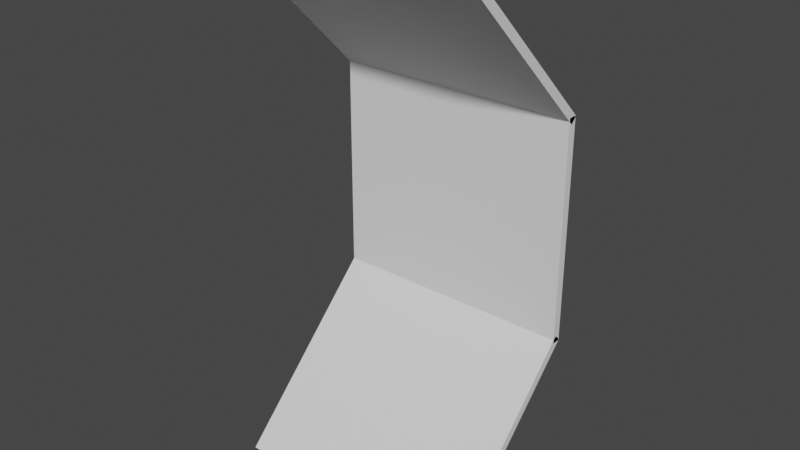 # Source: SpaceStationWalls.blend  (saved by Blender 3.6.13; exported with 4.5.12 LTS)
import bpy
from mathutils import Matrix  # noqa: F401  (used for matrix-valued properties, if any)

bpy.ops.wm.read_factory_settings(use_empty=True)
scene = bpy.context.scene
scene.name = 'Scene'

# ---- collections
col_collection = bpy.data.collections.new('Collection'); scene.collection.children.link(col_collection)

# ---- world
world_world = bpy.data.worlds.new('World'); scene.world = world_world
world_world.use_nodes = True; world_world.node_tree.nodes.clear()
_N = world_world.node_tree.nodes; _L = world_world.node_tree.links
n0 = _N.new('ShaderNodeOutputWorld'); n0.name = 'World Output'; n0.location = (300, 300)
n1 = _N.new('ShaderNodeBackground'); n1.name = 'Background'; n1.location = (10, 300)
n1.inputs[0].default_value = (0.05088, 0.05088, 0.05088, 1.0)
_L.new(n1.outputs[0], n0.inputs[0])
n0.is_active_output = True
world_world.color = (0.05088, 0.05088, 0.05088)
world_world.use_sun_shadow = False
world_world.sun_shadow_jitter_overblur = 0.0

# ---- meshes
me_cube_016 = bpy.data.meshes.new('Cube.016')
me_cube_016.from_pydata([(-1.0, -1.0, -1.0), (-1.0, -1.0, 1.0), (-1.0, 1.0, -1.0), (-1.0, 1.0, 1.0), (1.0, -1.0, -1.0), (1.0, -1.0, 1.0), (1.0, 1.0, -1.0), (1.0, 1.0, 1.0)], [], [(0, 1, 3, 2), (2, 3, 7, 6), (6, 7, 5, 4), (4, 5, 1, 0), (2, 6, 4, 0), (7, 3, 1, 5)])
_uv = me_cube_016.uv_layers.new(name='UVMap')
_uv.uv.foreach_set('vector', [0.375, 0.0, 0.625, 0.0, 0.625, 0.25, 0.375, 0.25, 0.375, 0.25, 0.625, 0.25, 0.625, 0.5, 0.375, 0.5, 0.375, 0.5, 0.625, 0.5, 0.625, 0.75, 0.375, 0.75, 0.375, 0.75, 0.625, 0.75, 0.625, 1.0, 0.375, 1.0, 0.125, 0.5, 0.375, 0.5, 0.375, 0.75, 0.125, 0.75, 0.625, 0.5, 0.875, 0.5, 0.875, 0.75, 0.625, 0.75])
me_cube_016.update()
me_cube_014 = bpy.data.meshes.new('Cube.014')
me_cube_014.from_pydata([(-1.0, -1.0, -1.0), (-1.0, -1.0, 1.0), (-1.0, 1.0, -1.0), (-1.0, 1.0, 1.0), (1.0, -1.0, -1.0), (1.0, -1.0, 1.0), (1.0, 1.0, -1.0), (1.0, 1.0, 1.0)], [], [(0, 1, 3, 2), (2, 3, 7, 6), (6, 7, 5, 4), (4, 5, 1, 0), (2, 6, 4, 0), (7, 3, 1, 5)])
_uv = me_cube_014.uv_layers.new(name='UVMap')
_uv.uv.foreach_set('vector', [0.375, 0.0, 0.625, 0.0, 0.625, 0.25, 0.375, 0.25, 0.375, 0.25, 0.625, 0.25, 0.625, 0.5, 0.375, 0.5, 0.375, 0.5, 0.625, 0.5, 0.625, 0.75, 0.375, 0.75, 0.375, 0.75, 0.625, 0.75, 0.625, 1.0, 0.375, 1.0, 0.125, 0.5, 0.375, 0.5, 0.375, 0.75, 0.125, 0.75, 0.625, 0.5, 0.875, 0.5, 0.875, 0.75, 0.625, 0.75])
me_cube_014.update()
me_cube_012 = bpy.data.meshes.new('Cube.012')
me_cube_012.from_pydata([(-1.0, -1.0, -1.0), (-1.0, -1.0, 1.0), (-1.0, 1.0, -1.0), (-1.0, 1.0, 1.0), (1.0, -1.0, -1.0), (1.0, -1.0, 1.0), (1.0, 1.0, -1.0), (1.0, 1.0, 1.0)], [], [(0, 1, 3, 2), (2, 3, 7, 6), (6, 7, 5, 4), (4, 5, 1, 0), (2, 6, 4, 0), (7, 3, 1, 5)])
_uv = me_cube_012.uv_layers.new(name='UVMap')
_uv.uv.foreach_set('vector', [0.375, 0.0, 0.625, 0.0, 0.625, 0.25, 0.375, 0.25, 0.375, 0.25, 0.625, 0.25, 0.625, 0.5, 0.375, 0.5, 0.375, 0.5, 0.625, 0.5, 0.625, 0.75, 0.375, 0.75, 0.375, 0.75, 0.625, 0.75, 0.625, 1.0, 0.375, 1.0, 0.125, 0.5, 0.375, 0.5, 0.375, 0.75, 0.125, 0.75, 0.625, 0.5, 0.875, 0.5, 0.875, 0.75, 0.625, 0.75])
me_cube_012.update()

# ---- objects
ob_cube_003 = bpy.data.objects.new('Cube.003', me_cube_016)
ob_cube_002 = bpy.data.objects.new('Cube.002', me_cube_014)
ob_cube = bpy.data.objects.new('Cube', me_cube_012)

# ---- transforms, parenting, visibility, modifiers, constraints
ob_cube_003.location = (6.938, 11.04, -0.2207)
ob_cube_003.rotation_euler = (0.7854, -0.0, 0.0)
ob_cube_003.scale = (0.8833, 0.03065, 0.7982)
ob_cube_002.location = (6.938, 11.04, -2.892)
ob_cube_002.rotation_euler = (-0.7854, -0.0, 0.0)
ob_cube_002.scale = (0.8833, 0.03065, 0.7982)
ob_cube.location = (6.938, 11.59, -1.556)
ob_cube.scale = (0.8833, 0.03065, 0.7982)

# ---- collection membership
col_collection.objects.link(ob_cube_003)
col_collection.objects.link(ob_cube_002)
col_collection.objects.link(ob_cube)

# ---- scene / render settings (as saved in the file)
scene.frame_start = 1; scene.frame_end = 250; scene.frame_set(1)
scene.render.engine = 'BLENDER_EEVEE_NEXT'
scene.cycles.sampling_pattern = 'TABULATED_SOBOL'
scene.view_settings.view_transform = 'Filmic'
bpy.context.view_layer.update()

# ---- added for rendering (the .blend has no active camera and no usable light): camera, sun
cam_auto = bpy.data.cameras.new('AutoCamera')
cam_auto.lens = 50.0
cam_auto.sensor_width = 36.0
cam_auto.clip_end = 1000.0
ob_auto_camera = bpy.data.objects.new('AutoCamera', cam_auto)
scene.collection.objects.link(ob_auto_camera)
ob_auto_camera.location = (10.9991, 6.16277, 1.69264)
ob_auto_camera.rotation_euler = (1.09748, -7.21219e-08, 0.694738)
scene.camera = ob_auto_camera
light_auto_sun = bpy.data.lights.new('AutoSun', 'SUN')
light_auto_sun.energy = 3.0
light_auto_sun.angle = 0.0523599
ob_auto_sun = bpy.data.objects.new('AutoSun', light_auto_sun)
scene.collection.objects.link(ob_auto_sun)
ob_auto_sun.rotation_euler = (0.872665, 0.174533, 0.523599)
bpy.context.view_layer.update()
